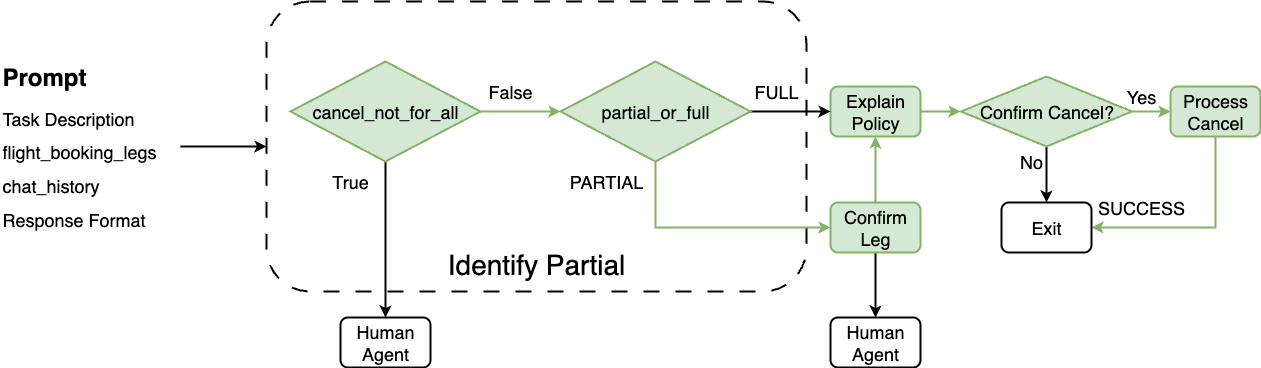

The diagram above was exported from draw.io. Its source (the exported page's mxGraphModel, read from the mxfile embedded in the PNG):
<mxGraphModel dx="1426" dy="912" grid="1" gridSize="10" guides="1" tooltips="1" connect="1" arrows="1" fold="1" page="1" pageScale="1" pageWidth="2339" pageHeight="3300" math="0" shadow="0">
  <root>
    <mxCell id="0" />
    <mxCell id="1" parent="0" />
    <mxCell id="2" value="&lt;div&gt;&lt;span style=&quot;font-size: 18px;&quot;&gt;&lt;br&gt;&lt;/span&gt;&lt;/div&gt;&lt;div style=&quot;font-size: 18px;&quot;&gt;&lt;span style=&quot;font-size: 18px;&quot;&gt;&lt;br&gt;&lt;/span&gt;&lt;/div&gt;&lt;div style=&quot;font-size: 18px;&quot;&gt;&lt;span style=&quot;font-size: 18px;&quot;&gt;&lt;br&gt;&lt;/span&gt;&lt;/div&gt;&lt;div style=&quot;font-size: 18px;&quot;&gt;&lt;span style=&quot;font-size: 18px;&quot;&gt;&lt;br&gt;&lt;/span&gt;&lt;/div&gt;&lt;div style=&quot;font-size: 18px;&quot;&gt;&lt;span style=&quot;font-size: 18px;&quot;&gt;&lt;br&gt;&lt;/span&gt;&lt;/div&gt;&lt;div style=&quot;font-size: 18px;&quot;&gt;&lt;span style=&quot;font-size: 18px;&quot;&gt;&lt;br&gt;&lt;/span&gt;&lt;/div&gt;&lt;div style=&quot;font-size: 18px;&quot;&gt;&lt;span style=&quot;font-size: 18px;&quot;&gt;&lt;br&gt;&lt;/span&gt;&lt;/div&gt;&lt;div style=&quot;font-size: 18px;&quot;&gt;&lt;span style=&quot;font-size: 18px;&quot;&gt;&lt;br&gt;&lt;/span&gt;&lt;/div&gt;&lt;div style=&quot;font-size: 18px;&quot;&gt;&lt;span style=&quot;font-size: 18px;&quot;&gt;&lt;br&gt;&lt;/span&gt;&lt;/div&gt;&lt;div style=&quot;font-size: 18px;&quot;&gt;&lt;br&gt;&lt;/div&gt;&lt;div style=&quot;font-size: 18px;&quot;&gt;&lt;br&gt;&lt;/div&gt;&lt;font style=&quot;font-size: 28px;&quot;&gt;Identify Partial&lt;/font&gt;" style="rounded=1;whiteSpace=wrap;html=1;strokeWidth=2;dashed=1;dashPattern=8 8;" vertex="1" parent="1">
      <mxGeometry x="506" y="1820" width="540" height="290" as="geometry" />
    </mxCell>
    <mxCell id="3" style="edgeStyle=orthogonalEdgeStyle;rounded=0;orthogonalLoop=1;jettySize=auto;html=1;strokeWidth=2;fillColor=#d5e8d4;strokeColor=#82b366;" edge="1" source="4" parent="1">
      <mxGeometry relative="1" as="geometry">
        <mxPoint x="1200" y="1930" as="targetPoint" />
      </mxGeometry>
    </mxCell>
    <mxCell id="4" value="&lt;span style=&quot;font-size: 18px;&quot;&gt;Explain Policy&lt;/span&gt;" style="rounded=1;whiteSpace=wrap;html=1;strokeWidth=2;fillColor=#d5e8d4;strokeColor=#82b366;" vertex="1" parent="1">
      <mxGeometry x="1070" y="1905" width="90" height="50" as="geometry" />
    </mxCell>
    <mxCell id="5" style="edgeStyle=orthogonalEdgeStyle;rounded=0;orthogonalLoop=1;jettySize=auto;html=1;entryX=1;entryY=0.5;entryDx=0;entryDy=0;strokeWidth=2;fillColor=#d5e8d4;strokeColor=#82b366;" edge="1" source="6" target="11" parent="1">
      <mxGeometry relative="1" as="geometry">
        <Array as="points">
          <mxPoint x="1455" y="2046" />
        </Array>
      </mxGeometry>
    </mxCell>
    <mxCell id="6" value="&lt;span style=&quot;font-size: 18px;&quot;&gt;Process Cancel&lt;/span&gt;" style="rounded=1;whiteSpace=wrap;html=1;strokeWidth=2;fillColor=#d5e8d4;strokeColor=#82b366;" vertex="1" parent="1">
      <mxGeometry x="1410" y="1905" width="90" height="50" as="geometry" />
    </mxCell>
    <mxCell id="7" style="edgeStyle=orthogonalEdgeStyle;rounded=0;orthogonalLoop=1;jettySize=auto;html=1;entryX=0.5;entryY=1;entryDx=0;entryDy=0;strokeWidth=2;fillColor=#d5e8d4;strokeColor=#82b366;" edge="1" source="9" target="4" parent="1">
      <mxGeometry relative="1" as="geometry" />
    </mxCell>
    <mxCell id="8" style="edgeStyle=orthogonalEdgeStyle;rounded=0;orthogonalLoop=1;jettySize=auto;html=1;entryX=0.5;entryY=0;entryDx=0;entryDy=0;strokeWidth=2;" edge="1" source="9" target="10" parent="1">
      <mxGeometry relative="1" as="geometry" />
    </mxCell>
    <mxCell id="9" value="&lt;span style=&quot;font-size: 18px;&quot;&gt;Confirm Leg&lt;/span&gt;" style="rounded=1;whiteSpace=wrap;html=1;strokeWidth=2;fillColor=#d5e8d4;strokeColor=#82b366;" vertex="1" parent="1">
      <mxGeometry x="1070" y="2021" width="90" height="50" as="geometry" />
    </mxCell>
    <mxCell id="10" value="&lt;span style=&quot;font-size: 18px;&quot;&gt;Human Agent&lt;/span&gt;" style="rounded=1;whiteSpace=wrap;html=1;strokeWidth=2;" vertex="1" parent="1">
      <mxGeometry x="1070" y="2136" width="90" height="50" as="geometry" />
    </mxCell>
    <mxCell id="11" value="&lt;span style=&quot;font-size: 18px;&quot;&gt;Exit&lt;/span&gt;" style="rounded=1;whiteSpace=wrap;html=1;strokeWidth=2;" vertex="1" parent="1">
      <mxGeometry x="1241" y="2021" width="90" height="50" as="geometry" />
    </mxCell>
    <mxCell id="12" style="edgeStyle=orthogonalEdgeStyle;rounded=0;orthogonalLoop=1;jettySize=auto;html=1;entryX=0.5;entryY=0;entryDx=0;entryDy=0;strokeWidth=2;" edge="1" source="13" target="23" parent="1">
      <mxGeometry relative="1" as="geometry" />
    </mxCell>
    <mxCell id="13" value="&lt;font style=&quot;font-size: 18px;&quot;&gt;cancel_not_for_all&lt;/font&gt;" style="strokeWidth=2;html=1;shape=mxgraph.flowchart.decision;whiteSpace=wrap;fillColor=#d5e8d4;strokeColor=#82b366;" vertex="1" parent="1">
      <mxGeometry x="530" y="1880" width="190" height="100" as="geometry" />
    </mxCell>
    <mxCell id="14" style="edgeStyle=orthogonalEdgeStyle;rounded=0;orthogonalLoop=1;jettySize=auto;html=1;entryX=0;entryY=0.5;entryDx=0;entryDy=0;strokeWidth=2;" edge="1" source="16" target="4" parent="1">
      <mxGeometry relative="1" as="geometry" />
    </mxCell>
    <mxCell id="15" style="edgeStyle=orthogonalEdgeStyle;rounded=0;orthogonalLoop=1;jettySize=auto;html=1;entryX=0;entryY=0.5;entryDx=0;entryDy=0;strokeWidth=2;fillColor=#d5e8d4;strokeColor=#82b366;" edge="1" source="16" target="9" parent="1">
      <mxGeometry relative="1" as="geometry">
        <Array as="points">
          <mxPoint x="895" y="2046" />
        </Array>
      </mxGeometry>
    </mxCell>
    <mxCell id="16" value="&lt;span style=&quot;font-size: 18px;&quot;&gt;partial_or_full&lt;/span&gt;" style="strokeWidth=2;html=1;shape=mxgraph.flowchart.decision;whiteSpace=wrap;fillColor=#d5e8d4;strokeColor=#82b366;" vertex="1" parent="1">
      <mxGeometry x="800" y="1880" width="190" height="100" as="geometry" />
    </mxCell>
    <mxCell id="17" style="edgeStyle=orthogonalEdgeStyle;rounded=0;orthogonalLoop=1;jettySize=auto;html=1;entryX=0;entryY=0.5;entryDx=0;entryDy=0;entryPerimeter=0;strokeWidth=2;fillColor=#d5e8d4;strokeColor=#82b366;" edge="1" source="13" target="16" parent="1">
      <mxGeometry relative="1" as="geometry" />
    </mxCell>
    <mxCell id="18" value="&lt;font style=&quot;font-size: 18px;&quot;&gt;True&lt;/font&gt;" style="text;html=1;align=center;verticalAlign=middle;whiteSpace=wrap;rounded=0;" vertex="1" parent="1">
      <mxGeometry x="560" y="1985" width="60" height="30" as="geometry" />
    </mxCell>
    <mxCell id="19" value="&lt;font style=&quot;font-size: 18px;&quot;&gt;False&lt;/font&gt;" style="text;html=1;align=center;verticalAlign=middle;whiteSpace=wrap;rounded=0;" vertex="1" parent="1">
      <mxGeometry x="720" y="1895" width="60" height="30" as="geometry" />
    </mxCell>
    <mxCell id="20" value="&lt;font style=&quot;font-size: 18px;&quot;&gt;FULL&lt;/font&gt;" style="text;html=1;align=center;verticalAlign=middle;whiteSpace=wrap;rounded=0;" vertex="1" parent="1">
      <mxGeometry x="986" y="1895" width="60" height="30" as="geometry" />
    </mxCell>
    <mxCell id="21" value="&lt;span style=&quot;font-size: 18px;&quot;&gt;PARTIAL&lt;/span&gt;" style="text;html=1;align=center;verticalAlign=middle;whiteSpace=wrap;rounded=0;" vertex="1" parent="1">
      <mxGeometry x="816" y="1985" width="60" height="30" as="geometry" />
    </mxCell>
    <mxCell id="22" value="&lt;font style=&quot;font-size: 18px;&quot;&gt;SUCCESS&lt;/font&gt;" style="text;html=1;align=center;verticalAlign=middle;whiteSpace=wrap;rounded=0;" vertex="1" parent="1">
      <mxGeometry x="1351" y="2011" width="60" height="30" as="geometry" />
    </mxCell>
    <mxCell id="23" value="&lt;span style=&quot;font-size: 18px;&quot;&gt;Human Agent&lt;/span&gt;" style="rounded=1;whiteSpace=wrap;html=1;strokeWidth=2;" vertex="1" parent="1">
      <mxGeometry x="580" y="2136" width="90" height="50" as="geometry" />
    </mxCell>
    <mxCell id="24" style="edgeStyle=orthogonalEdgeStyle;rounded=0;orthogonalLoop=1;jettySize=auto;html=1;entryX=0;entryY=0.5;entryDx=0;entryDy=0;strokeWidth=2;" edge="1" source="25" target="2" parent="1">
      <mxGeometry relative="1" as="geometry" />
    </mxCell>
    <mxCell id="25" value="&lt;h1 style=&quot;margin-top: 0px;&quot;&gt;Prompt&lt;/h1&gt;&lt;div&gt;&lt;font style=&quot;font-size: 18px;&quot;&gt;Task Description&lt;/font&gt;&lt;/div&gt;&lt;p&gt;&lt;font style=&quot;font-size: 18px;&quot;&gt;flight_booking_legs&lt;/font&gt;&lt;/p&gt;&lt;p&gt;&lt;font style=&quot;font-size: 18px;&quot;&gt;chat_history&lt;/font&gt;&lt;/p&gt;&lt;p&gt;&lt;font style=&quot;font-size: 18px;&quot;&gt;Response Format&lt;/font&gt;&lt;/p&gt;" style="text;html=1;whiteSpace=wrap;overflow=hidden;rounded=0;shadow=0;glass=0;strokeColor=none;" vertex="1" parent="1">
      <mxGeometry x="240" y="1875" width="180" height="180" as="geometry" />
    </mxCell>
    <mxCell id="26" value="&lt;font style=&quot;font-size: 18px;&quot;&gt;Yes&lt;/font&gt;" style="text;html=1;align=center;verticalAlign=middle;whiteSpace=wrap;rounded=0;" vertex="1" parent="1">
      <mxGeometry x="1351" y="1900" width="60" height="30" as="geometry" />
    </mxCell>
    <mxCell id="27" value="&lt;font style=&quot;font-size: 18px;&quot;&gt;No&lt;/font&gt;" style="text;html=1;align=center;verticalAlign=middle;whiteSpace=wrap;rounded=0;" vertex="1" parent="1">
      <mxGeometry x="1241" y="1965" width="60" height="30" as="geometry" />
    </mxCell>
    <mxCell id="28" style="edgeStyle=orthogonalEdgeStyle;rounded=0;orthogonalLoop=1;jettySize=auto;html=1;entryX=0;entryY=0.5;entryDx=0;entryDy=0;strokeWidth=2;fillColor=#d5e8d4;strokeColor=#82b366;" edge="1" source="30" target="6" parent="1">
      <mxGeometry relative="1" as="geometry" />
    </mxCell>
    <mxCell id="29" style="edgeStyle=orthogonalEdgeStyle;rounded=0;orthogonalLoop=1;jettySize=auto;html=1;entryX=0.5;entryY=0;entryDx=0;entryDy=0;strokeWidth=2;" edge="1" source="30" target="11" parent="1">
      <mxGeometry relative="1" as="geometry" />
    </mxCell>
    <mxCell id="30" value="&lt;span style=&quot;font-size: 18px;&quot;&gt;Confirm Cancel?&lt;/span&gt;" style="rhombus;whiteSpace=wrap;html=1;strokeWidth=2;fillColor=#d5e8d4;strokeColor=#82b366;" vertex="1" parent="1">
      <mxGeometry x="1200.5" y="1895" width="171" height="70" as="geometry" />
    </mxCell>
  </root>
</mxGraphModel>